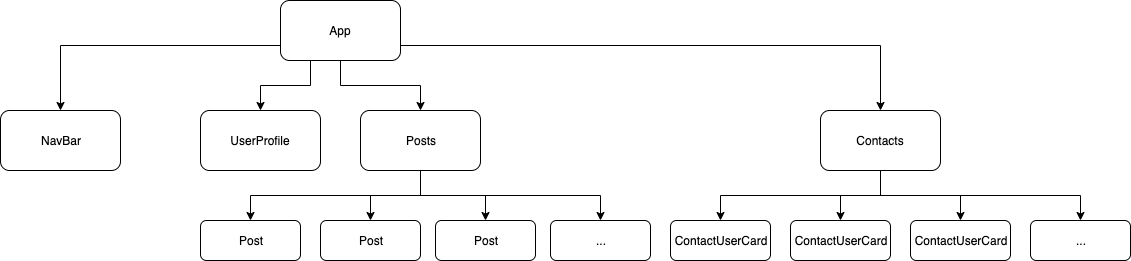

The diagram above was exported from draw.io. Its source (the exported page's mxGraphModel, read from the mxfile embedded in the PNG):
<mxGraphModel dx="1412" dy="757" grid="1" gridSize="10" guides="1" tooltips="1" connect="1" arrows="1" fold="1" page="1" pageScale="1" pageWidth="850" pageHeight="1100" math="0" shadow="0">
  <root>
    <mxCell id="0" />
    <mxCell id="1" parent="0" />
    <mxCell id="zy4DsdzaEjePW4HpOEf5-27" style="edgeStyle=orthogonalEdgeStyle;rounded=0;orthogonalLoop=1;jettySize=auto;html=1;exitX=0.5;exitY=1;exitDx=0;exitDy=0;" edge="1" parent="1" source="zy4DsdzaEjePW4HpOEf5-1" target="zy4DsdzaEjePW4HpOEf5-5">
      <mxGeometry relative="1" as="geometry" />
    </mxCell>
    <mxCell id="zy4DsdzaEjePW4HpOEf5-30" style="edgeStyle=orthogonalEdgeStyle;rounded=0;orthogonalLoop=1;jettySize=auto;html=1;exitX=0;exitY=0.75;exitDx=0;exitDy=0;" edge="1" parent="1" source="zy4DsdzaEjePW4HpOEf5-1" target="zy4DsdzaEjePW4HpOEf5-2">
      <mxGeometry relative="1" as="geometry" />
    </mxCell>
    <mxCell id="zy4DsdzaEjePW4HpOEf5-31" style="edgeStyle=orthogonalEdgeStyle;rounded=0;orthogonalLoop=1;jettySize=auto;html=1;exitX=0.25;exitY=1;exitDx=0;exitDy=0;entryX=0.5;entryY=0;entryDx=0;entryDy=0;" edge="1" parent="1" source="zy4DsdzaEjePW4HpOEf5-1" target="zy4DsdzaEjePW4HpOEf5-3">
      <mxGeometry relative="1" as="geometry">
        <mxPoint x="330" y="220" as="targetPoint" />
      </mxGeometry>
    </mxCell>
    <mxCell id="zy4DsdzaEjePW4HpOEf5-34" style="edgeStyle=orthogonalEdgeStyle;rounded=0;orthogonalLoop=1;jettySize=auto;html=1;exitX=1;exitY=0.75;exitDx=0;exitDy=0;" edge="1" parent="1" source="zy4DsdzaEjePW4HpOEf5-1" target="zy4DsdzaEjePW4HpOEf5-4">
      <mxGeometry relative="1" as="geometry" />
    </mxCell>
    <mxCell id="zy4DsdzaEjePW4HpOEf5-1" value="App" style="rounded=1;whiteSpace=wrap;html=1;" vertex="1" parent="1">
      <mxGeometry x="350" y="120" width="120" height="60" as="geometry" />
    </mxCell>
    <mxCell id="zy4DsdzaEjePW4HpOEf5-2" value="NavBar" style="rounded=1;whiteSpace=wrap;html=1;" vertex="1" parent="1">
      <mxGeometry x="70" y="230" width="120" height="60" as="geometry" />
    </mxCell>
    <mxCell id="zy4DsdzaEjePW4HpOEf5-3" value="UserProfile" style="rounded=1;whiteSpace=wrap;html=1;" vertex="1" parent="1">
      <mxGeometry x="270" y="230" width="120" height="60" as="geometry" />
    </mxCell>
    <mxCell id="zy4DsdzaEjePW4HpOEf5-23" style="edgeStyle=orthogonalEdgeStyle;rounded=0;orthogonalLoop=1;jettySize=auto;html=1;exitX=0.5;exitY=1;exitDx=0;exitDy=0;" edge="1" parent="1" source="zy4DsdzaEjePW4HpOEf5-4" target="zy4DsdzaEjePW4HpOEf5-9">
      <mxGeometry relative="1" as="geometry" />
    </mxCell>
    <mxCell id="zy4DsdzaEjePW4HpOEf5-24" style="edgeStyle=orthogonalEdgeStyle;rounded=0;orthogonalLoop=1;jettySize=auto;html=1;exitX=0.5;exitY=1;exitDx=0;exitDy=0;" edge="1" parent="1" source="zy4DsdzaEjePW4HpOEf5-4" target="zy4DsdzaEjePW4HpOEf5-11">
      <mxGeometry relative="1" as="geometry" />
    </mxCell>
    <mxCell id="zy4DsdzaEjePW4HpOEf5-25" style="edgeStyle=orthogonalEdgeStyle;rounded=0;orthogonalLoop=1;jettySize=auto;html=1;exitX=0.5;exitY=1;exitDx=0;exitDy=0;entryX=0.5;entryY=0;entryDx=0;entryDy=0;" edge="1" parent="1" source="zy4DsdzaEjePW4HpOEf5-4" target="zy4DsdzaEjePW4HpOEf5-10">
      <mxGeometry relative="1" as="geometry" />
    </mxCell>
    <mxCell id="zy4DsdzaEjePW4HpOEf5-26" style="edgeStyle=orthogonalEdgeStyle;rounded=0;orthogonalLoop=1;jettySize=auto;html=1;exitX=0.5;exitY=1;exitDx=0;exitDy=0;entryX=0.5;entryY=0;entryDx=0;entryDy=0;" edge="1" parent="1" source="zy4DsdzaEjePW4HpOEf5-4" target="zy4DsdzaEjePW4HpOEf5-6">
      <mxGeometry relative="1" as="geometry" />
    </mxCell>
    <mxCell id="zy4DsdzaEjePW4HpOEf5-4" value="Contacts" style="rounded=1;whiteSpace=wrap;html=1;" vertex="1" parent="1">
      <mxGeometry x="890" y="230" width="120" height="60" as="geometry" />
    </mxCell>
    <mxCell id="zy4DsdzaEjePW4HpOEf5-17" style="edgeStyle=orthogonalEdgeStyle;rounded=0;orthogonalLoop=1;jettySize=auto;html=1;exitX=0.5;exitY=1;exitDx=0;exitDy=0;entryX=0.5;entryY=0;entryDx=0;entryDy=0;" edge="1" parent="1" source="zy4DsdzaEjePW4HpOEf5-5" target="zy4DsdzaEjePW4HpOEf5-14">
      <mxGeometry relative="1" as="geometry" />
    </mxCell>
    <mxCell id="zy4DsdzaEjePW4HpOEf5-19" style="edgeStyle=orthogonalEdgeStyle;rounded=0;orthogonalLoop=1;jettySize=auto;html=1;exitX=0.5;exitY=1;exitDx=0;exitDy=0;" edge="1" parent="1" source="zy4DsdzaEjePW4HpOEf5-5" target="zy4DsdzaEjePW4HpOEf5-13">
      <mxGeometry relative="1" as="geometry" />
    </mxCell>
    <mxCell id="zy4DsdzaEjePW4HpOEf5-21" style="edgeStyle=orthogonalEdgeStyle;rounded=0;orthogonalLoop=1;jettySize=auto;html=1;exitX=0.5;exitY=1;exitDx=0;exitDy=0;" edge="1" parent="1" source="zy4DsdzaEjePW4HpOEf5-5" target="zy4DsdzaEjePW4HpOEf5-15">
      <mxGeometry relative="1" as="geometry" />
    </mxCell>
    <mxCell id="zy4DsdzaEjePW4HpOEf5-22" style="edgeStyle=orthogonalEdgeStyle;rounded=0;orthogonalLoop=1;jettySize=auto;html=1;exitX=0.5;exitY=1;exitDx=0;exitDy=0;" edge="1" parent="1" source="zy4DsdzaEjePW4HpOEf5-5" target="zy4DsdzaEjePW4HpOEf5-16">
      <mxGeometry relative="1" as="geometry" />
    </mxCell>
    <mxCell id="zy4DsdzaEjePW4HpOEf5-5" value="Posts" style="rounded=1;whiteSpace=wrap;html=1;" vertex="1" parent="1">
      <mxGeometry x="430" y="230" width="120" height="60" as="geometry" />
    </mxCell>
    <mxCell id="zy4DsdzaEjePW4HpOEf5-6" value="..." style="rounded=1;whiteSpace=wrap;html=1;" vertex="1" parent="1">
      <mxGeometry x="1100" y="340" width="100" height="40" as="geometry" />
    </mxCell>
    <mxCell id="zy4DsdzaEjePW4HpOEf5-9" value="ContactUserCard" style="rounded=1;whiteSpace=wrap;html=1;" vertex="1" parent="1">
      <mxGeometry x="740" y="340" width="100" height="40" as="geometry" />
    </mxCell>
    <mxCell id="zy4DsdzaEjePW4HpOEf5-10" value="ContactUserCard" style="rounded=1;whiteSpace=wrap;html=1;" vertex="1" parent="1">
      <mxGeometry x="980" y="340" width="100" height="40" as="geometry" />
    </mxCell>
    <mxCell id="zy4DsdzaEjePW4HpOEf5-11" value="ContactUserCard" style="rounded=1;whiteSpace=wrap;html=1;" vertex="1" parent="1">
      <mxGeometry x="860" y="340" width="100" height="40" as="geometry" />
    </mxCell>
    <mxCell id="zy4DsdzaEjePW4HpOEf5-13" value="Post" style="rounded=1;whiteSpace=wrap;html=1;" vertex="1" parent="1">
      <mxGeometry x="390" y="340" width="100" height="40" as="geometry" />
    </mxCell>
    <mxCell id="zy4DsdzaEjePW4HpOEf5-14" value="Post" style="rounded=1;whiteSpace=wrap;html=1;" vertex="1" parent="1">
      <mxGeometry x="270" y="340" width="100" height="40" as="geometry" />
    </mxCell>
    <mxCell id="zy4DsdzaEjePW4HpOEf5-15" value="Post" style="rounded=1;whiteSpace=wrap;html=1;" vertex="1" parent="1">
      <mxGeometry x="505" y="340" width="100" height="40" as="geometry" />
    </mxCell>
    <mxCell id="zy4DsdzaEjePW4HpOEf5-16" value="..." style="rounded=1;whiteSpace=wrap;html=1;" vertex="1" parent="1">
      <mxGeometry x="620" y="340" width="100" height="40" as="geometry" />
    </mxCell>
  </root>
</mxGraphModel>